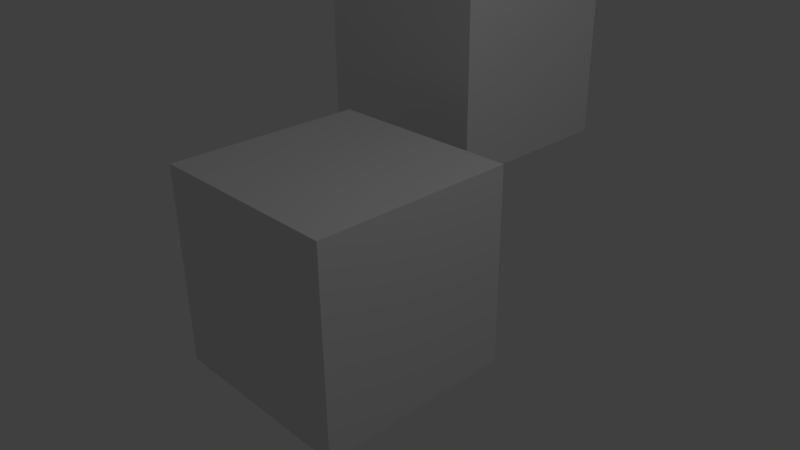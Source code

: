 # Source: Deptbuffer.blend  (saved by Blender 2.77.0; exported with 4.5.12 LTS)
import bpy
from mathutils import Matrix  # noqa: F401  (used for matrix-valued properties, if any)

bpy.ops.wm.read_factory_settings(use_empty=True)
scene = bpy.context.scene
scene.name = 'Scene'

# ---- collections
col_collection_1 = bpy.data.collections.new('Collection 1'); scene.collection.children.link(col_collection_1)

# ---- materials (node trees are filled in below, after node groups)
mat_material = bpy.data.materials.new('Material')
mat_material.alpha_threshold = 0.0
mat_material.use_transparent_shadow = False
mat_material.roughness = 0.5
mat_material.line_color = (0.0, 0.0, 0.0, 1.0)

# ---- material node trees

# ---- world
world_world = bpy.data.worlds.new('World'); scene.world = world_world
world_world.color = (0.05088, 0.05088, 0.05088)
world_world.use_sun_shadow = False
world_world.sun_shadow_jitter_overblur = 0.0
world_world.cycles.sampling_method = 'MANUAL'

# ---- cameras
cam_camera = bpy.data.cameras.new('Camera')
cam_camera.clip_start = 0.01
cam_camera.clip_end = 100.0
cam_camera.lens = 35.0
cam_camera.sensor_width = 32.0
cam_camera.sensor_height = 18.0
cam_camera.ortho_scale = 7.314
cam_camera.dof.focus_distance = 0.0
cam_camera.dof.aperture_fstop = 128.0

# ---- lights
light_lamp = bpy.data.lights.new('Lamp', 'POINT')
light_lamp.transmission_factor = 0.0
light_lamp.cutoff_distance = 30.0
light_lamp.energy = 100.0
light_lamp.shadow_buffer_clip_start = 1.001
light_lamp.shadow_soft_size = 0.1
light_lamp.shadow_maximum_resolution = 0.006
light_lamp.use_absolute_resolution = True

# ---- meshes
me_cube_001 = bpy.data.meshes.new('Cube.001')
me_cube_001.from_pydata([(1.0, 1.0, -1.0), (1.0, -1.0, -1.0), (-1.0, -1.0, -1.0), (-1.0, 1.0, -1.0), (1.0, 1.0, 1.0), (1.0, -1.0, 1.0), (-1.0, -1.0, 1.0), (-1.0, 1.0, 1.0)], [], [(0, 1, 2, 3), (4, 7, 6, 5), (0, 4, 5, 1), (1, 5, 6, 2), (2, 6, 7, 3), (4, 0, 3, 7)])
me_cube_001.materials.append(mat_material)
me_cube_001.use_remesh_preserve_volume = False
me_cube_001.use_remesh_preserve_attributes = False
me_cube_001.use_mirror_vertex_groups = False
me_cube_001.update()
me_cube = bpy.data.meshes.new('Cube')
me_cube.from_pydata([(1.0, 1.0, -1.0), (1.0, -1.0, -1.0), (-1.0, -1.0, -1.0), (-1.0, 1.0, -1.0), (1.0, 1.0, 1.0), (1.0, -1.0, 1.0), (-1.0, -1.0, 1.0), (-1.0, 1.0, 1.0)], [], [(0, 1, 2, 3), (4, 7, 6, 5), (0, 4, 5, 1), (1, 5, 6, 2), (2, 6, 7, 3), (4, 0, 3, 7)])
me_cube.materials.append(mat_material)
me_cube.use_remesh_preserve_volume = False
me_cube.use_remesh_preserve_attributes = False
me_cube.use_mirror_vertex_groups = False
me_cube.update()

# ---- objects
ob_cube_001 = bpy.data.objects.new('Cube.001', me_cube_001)
ob_cube = bpy.data.objects.new('Cube', me_cube)
ob_lamp = bpy.data.objects.new('Lamp', light_lamp)
ob_camera = bpy.data.objects.new('Camera', cam_camera)

# ---- transforms, parenting, visibility, modifiers, constraints
ob_cube_001.location = (-1.109, 2.758, 1.289)
ob_cube_001.lock_rotations_4d = False
ob_cube_001.empty_display_type = 'ARROWS'
ob_cube_001.lineart.crease_threshold = 0.0
ob_cube.location = (0.0, 0.0, 0.0)
ob_cube.lock_rotations_4d = False
ob_cube.empty_display_type = 'ARROWS'
ob_cube.lineart.crease_threshold = 0.0
ob_lamp.location = (4.076, 1.005, 5.904)
ob_lamp.rotation_euler = (0.6503, 0.05522, 1.866)
ob_lamp.lock_rotations_4d = False
ob_lamp.empty_display_type = 'ARROWS'
ob_lamp.color = (0.0, 0.0, 0.0, 0.0)
ob_lamp.lineart.crease_threshold = 0.0
ob_camera.location = (5.377, -4.28, 3.826)
ob_camera.rotation_euler = (1.109, 0.01082, 0.8149)
ob_camera.lock_rotations_4d = False
ob_camera.empty_display_type = 'ARROWS'
ob_camera.color = (0.0, 0.0, 0.0, 0.0)
ob_camera.display_type = 'WIRE'
ob_camera.lineart.crease_threshold = 0.0

# ---- collection membership
col_collection_1.objects.link(ob_cube_001)
col_collection_1.objects.link(ob_cube)
col_collection_1.objects.link(ob_lamp)
col_collection_1.objects.link(ob_camera)

# ---- scene / render settings (as saved in the file)
scene.camera = ob_camera
scene.frame_start = 1; scene.frame_end = 250; scene.frame_set(2)
scene.render.engine = 'BLENDER_EEVEE_NEXT'
scene.render.resolution_percentage = 50
scene.render.dither_intensity = 0.0
scene.cycles.use_denoising = False
scene.cycles.samples = 128
scene.cycles.sampling_pattern = 'TABULATED_SOBOL'
scene.cycles.light_sampling_threshold = 0.0
scene.cycles.use_adaptive_sampling = False
scene.cycles.use_light_tree = False
scene.cycles.blur_glossy = 0.0
scene.cycles.sample_clamp_indirect = 0.0
scene.view_settings.view_transform = 'Standard'
bpy.context.view_layer.update()

